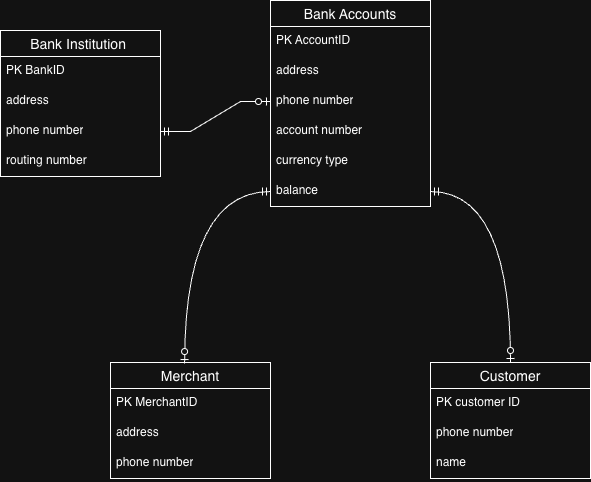

The diagram above was exported from draw.io. Its source (the exported page's mxGraphModel, read from the mxfile embedded in the PNG):
<mxGraphModel dx="1250" dy="824" grid="1" gridSize="10" guides="1" tooltips="1" connect="1" arrows="1" fold="1" page="1" pageScale="1" pageWidth="850" pageHeight="1100" math="0" shadow="0">
  <root>
    <mxCell id="0" />
    <mxCell id="1" parent="0" />
    <mxCell id="g5-jxSjZdCE7X8dTq2nN-12" parent="1" style="swimlane;fontStyle=0;childLayout=stackLayout;horizontal=1;startSize=26;horizontalStack=0;resizeParent=1;resizeParentMax=0;resizeLast=0;collapsible=1;marginBottom=0;align=center;fontSize=14;" value="Bank Institution " vertex="1">
      <mxGeometry height="146" width="160" x="210" y="160" as="geometry" />
    </mxCell>
    <mxCell id="g5-jxSjZdCE7X8dTq2nN-13" parent="g5-jxSjZdCE7X8dTq2nN-12" style="text;strokeColor=none;fillColor=none;spacingLeft=4;spacingRight=4;overflow=hidden;rotatable=0;points=[[0,0.5],[1,0.5]];portConstraint=eastwest;fontSize=12;whiteSpace=wrap;html=1;" value="PK BankID" vertex="1">
      <mxGeometry height="30" width="160" y="26" as="geometry" />
    </mxCell>
    <mxCell id="g5-jxSjZdCE7X8dTq2nN-14" parent="g5-jxSjZdCE7X8dTq2nN-12" style="text;strokeColor=none;fillColor=none;spacingLeft=4;spacingRight=4;overflow=hidden;rotatable=0;points=[[0,0.5],[1,0.5]];portConstraint=eastwest;fontSize=12;whiteSpace=wrap;html=1;" value="address" vertex="1">
      <mxGeometry height="30" width="160" y="56" as="geometry" />
    </mxCell>
    <mxCell id="g5-jxSjZdCE7X8dTq2nN-15" parent="g5-jxSjZdCE7X8dTq2nN-12" style="text;strokeColor=none;fillColor=none;spacingLeft=4;spacingRight=4;overflow=hidden;rotatable=0;points=[[0,0.5],[1,0.5]];portConstraint=eastwest;fontSize=12;whiteSpace=wrap;html=1;" value="phone number" vertex="1">
      <mxGeometry height="30" width="160" y="86" as="geometry" />
    </mxCell>
    <mxCell id="g5-jxSjZdCE7X8dTq2nN-16" parent="g5-jxSjZdCE7X8dTq2nN-12" style="text;strokeColor=none;fillColor=none;spacingLeft=4;spacingRight=4;overflow=hidden;rotatable=0;points=[[0,0.5],[1,0.5]];portConstraint=eastwest;fontSize=12;whiteSpace=wrap;html=1;" value="routing number" vertex="1">
      <mxGeometry height="30" width="160" y="116" as="geometry" />
    </mxCell>
    <mxCell id="g5-jxSjZdCE7X8dTq2nN-17" parent="1" style="swimlane;fontStyle=0;childLayout=stackLayout;horizontal=1;startSize=26;horizontalStack=0;resizeParent=1;resizeParentMax=0;resizeLast=0;collapsible=1;marginBottom=0;align=center;fontSize=14;" value="Bank Accounts" vertex="1">
      <mxGeometry height="206" width="160" x="480" y="130" as="geometry" />
    </mxCell>
    <mxCell id="g5-jxSjZdCE7X8dTq2nN-18" parent="g5-jxSjZdCE7X8dTq2nN-17" style="text;strokeColor=none;fillColor=none;spacingLeft=4;spacingRight=4;overflow=hidden;rotatable=0;points=[[0,0.5],[1,0.5]];portConstraint=eastwest;fontSize=12;whiteSpace=wrap;html=1;" value="PK AccountID" vertex="1">
      <mxGeometry height="30" width="160" y="26" as="geometry" />
    </mxCell>
    <mxCell id="g5-jxSjZdCE7X8dTq2nN-19" parent="g5-jxSjZdCE7X8dTq2nN-17" style="text;strokeColor=none;fillColor=none;spacingLeft=4;spacingRight=4;overflow=hidden;rotatable=0;points=[[0,0.5],[1,0.5]];portConstraint=eastwest;fontSize=12;whiteSpace=wrap;html=1;" value="address" vertex="1">
      <mxGeometry height="30" width="160" y="56" as="geometry" />
    </mxCell>
    <mxCell id="g5-jxSjZdCE7X8dTq2nN-20" parent="g5-jxSjZdCE7X8dTq2nN-17" style="text;strokeColor=none;fillColor=none;spacingLeft=4;spacingRight=4;overflow=hidden;rotatable=0;points=[[0,0.5],[1,0.5]];portConstraint=eastwest;fontSize=12;whiteSpace=wrap;html=1;" value="phone number" vertex="1">
      <mxGeometry height="30" width="160" y="86" as="geometry" />
    </mxCell>
    <mxCell id="g5-jxSjZdCE7X8dTq2nN-21" parent="g5-jxSjZdCE7X8dTq2nN-17" style="text;strokeColor=none;fillColor=none;spacingLeft=4;spacingRight=4;overflow=hidden;rotatable=0;points=[[0,0.5],[1,0.5]];portConstraint=eastwest;fontSize=12;whiteSpace=wrap;html=1;" value="account number" vertex="1">
      <mxGeometry height="30" width="160" y="116" as="geometry" />
    </mxCell>
    <mxCell id="g5-jxSjZdCE7X8dTq2nN-22" parent="g5-jxSjZdCE7X8dTq2nN-17" style="text;strokeColor=none;fillColor=none;spacingLeft=4;spacingRight=4;overflow=hidden;rotatable=0;points=[[0,0.5],[1,0.5]];portConstraint=eastwest;fontSize=12;whiteSpace=wrap;html=1;" value="currency type" vertex="1">
      <mxGeometry height="30" width="160" y="146" as="geometry" />
    </mxCell>
    <mxCell id="g5-jxSjZdCE7X8dTq2nN-23" parent="g5-jxSjZdCE7X8dTq2nN-17" style="text;strokeColor=none;fillColor=none;spacingLeft=4;spacingRight=4;overflow=hidden;rotatable=0;points=[[0,0.5],[1,0.5]];portConstraint=eastwest;fontSize=12;whiteSpace=wrap;html=1;" value="balance" vertex="1">
      <mxGeometry height="30" width="160" y="176" as="geometry" />
    </mxCell>
    <mxCell id="g5-jxSjZdCE7X8dTq2nN-24" edge="1" parent="1" source="g5-jxSjZdCE7X8dTq2nN-15" style="edgeStyle=entityRelationEdgeStyle;fontSize=12;html=1;endArrow=ERzeroToOne;startArrow=ERmandOne;rounded=0;entryX=0;entryY=0.5;entryDx=0;entryDy=0;exitX=1;exitY=0.5;exitDx=0;exitDy=0;" target="g5-jxSjZdCE7X8dTq2nN-20" value="">
      <mxGeometry height="100" relative="1" width="100" as="geometry">
        <mxPoint x="170" y="420" as="sourcePoint" />
        <mxPoint x="270" y="320" as="targetPoint" />
      </mxGeometry>
    </mxCell>
    <mxCell id="g5-jxSjZdCE7X8dTq2nN-25" parent="1" style="swimlane;fontStyle=0;childLayout=stackLayout;horizontal=1;startSize=26;horizontalStack=0;resizeParent=1;resizeParentMax=0;resizeLast=0;collapsible=1;marginBottom=0;align=center;fontSize=14;" value="Merchant" vertex="1">
      <mxGeometry height="116" width="160" x="320" y="492" as="geometry" />
    </mxCell>
    <mxCell id="g5-jxSjZdCE7X8dTq2nN-26" parent="g5-jxSjZdCE7X8dTq2nN-25" style="text;strokeColor=none;fillColor=none;spacingLeft=4;spacingRight=4;overflow=hidden;rotatable=0;points=[[0,0.5],[1,0.5]];portConstraint=eastwest;fontSize=12;whiteSpace=wrap;html=1;" value="PK MerchantID" vertex="1">
      <mxGeometry height="30" width="160" y="26" as="geometry" />
    </mxCell>
    <mxCell id="g5-jxSjZdCE7X8dTq2nN-27" parent="g5-jxSjZdCE7X8dTq2nN-25" style="text;strokeColor=none;fillColor=none;spacingLeft=4;spacingRight=4;overflow=hidden;rotatable=0;points=[[0,0.5],[1,0.5]];portConstraint=eastwest;fontSize=12;whiteSpace=wrap;html=1;" value="address" vertex="1">
      <mxGeometry height="30" width="160" y="56" as="geometry" />
    </mxCell>
    <mxCell id="g5-jxSjZdCE7X8dTq2nN-28" parent="g5-jxSjZdCE7X8dTq2nN-25" style="text;strokeColor=none;fillColor=none;spacingLeft=4;spacingRight=4;overflow=hidden;rotatable=0;points=[[0,0.5],[1,0.5]];portConstraint=eastwest;fontSize=12;whiteSpace=wrap;html=1;" value="phone number" vertex="1">
      <mxGeometry height="30" width="160" y="86" as="geometry" />
    </mxCell>
    <mxCell id="g5-jxSjZdCE7X8dTq2nN-32" parent="1" style="swimlane;fontStyle=0;childLayout=stackLayout;horizontal=1;startSize=26;horizontalStack=0;resizeParent=1;resizeParentMax=0;resizeLast=0;collapsible=1;marginBottom=0;align=center;fontSize=14;" value="Customer" vertex="1">
      <mxGeometry height="116" width="160" x="640" y="492" as="geometry" />
    </mxCell>
    <mxCell id="g5-jxSjZdCE7X8dTq2nN-33" parent="g5-jxSjZdCE7X8dTq2nN-32" style="text;strokeColor=none;fillColor=none;spacingLeft=4;spacingRight=4;overflow=hidden;rotatable=0;points=[[0,0.5],[1,0.5]];portConstraint=eastwest;fontSize=12;whiteSpace=wrap;html=1;" value="PK customer ID" vertex="1">
      <mxGeometry height="30" width="160" y="26" as="geometry" />
    </mxCell>
    <mxCell id="g5-jxSjZdCE7X8dTq2nN-34" parent="g5-jxSjZdCE7X8dTq2nN-32" style="text;strokeColor=none;fillColor=none;spacingLeft=4;spacingRight=4;overflow=hidden;rotatable=0;points=[[0,0.5],[1,0.5]];portConstraint=eastwest;fontSize=12;whiteSpace=wrap;html=1;" value="phone number" vertex="1">
      <mxGeometry height="30" width="160" y="56" as="geometry" />
    </mxCell>
    <mxCell id="g5-jxSjZdCE7X8dTq2nN-35" parent="g5-jxSjZdCE7X8dTq2nN-32" style="text;strokeColor=none;fillColor=none;spacingLeft=4;spacingRight=4;overflow=hidden;rotatable=0;points=[[0,0.5],[1,0.5]];portConstraint=eastwest;fontSize=12;whiteSpace=wrap;html=1;" value="name" vertex="1">
      <mxGeometry height="30" width="160" y="86" as="geometry" />
    </mxCell>
    <mxCell id="g5-jxSjZdCE7X8dTq2nN-36" edge="1" parent="1" source="g5-jxSjZdCE7X8dTq2nN-23" style="edgeStyle=orthogonalEdgeStyle;fontSize=12;html=1;endArrow=ERzeroToOne;startArrow=ERmandOne;rounded=0;entryX=0.5;entryY=0;entryDx=0;entryDy=0;curved=1;" target="g5-jxSjZdCE7X8dTq2nN-32" value="">
      <mxGeometry height="100" relative="1" width="100" as="geometry">
        <mxPoint x="170" y="420" as="sourcePoint" />
        <mxPoint x="270" y="320" as="targetPoint" />
      </mxGeometry>
    </mxCell>
    <mxCell id="g5-jxSjZdCE7X8dTq2nN-37" edge="1" parent="1" source="g5-jxSjZdCE7X8dTq2nN-23" style="edgeStyle=orthogonalEdgeStyle;fontSize=12;html=1;endArrow=ERzeroToOne;startArrow=ERmandOne;rounded=0;exitX=0;exitY=0.5;exitDx=0;exitDy=0;entryX=0.463;entryY=0.009;entryDx=0;entryDy=0;entryPerimeter=0;curved=1;" target="g5-jxSjZdCE7X8dTq2nN-25" value="">
      <mxGeometry height="100" relative="1" width="100" as="geometry">
        <mxPoint x="465" y="306" as="sourcePoint" />
        <mxPoint x="380" y="477" as="targetPoint" />
      </mxGeometry>
    </mxCell>
  </root>
</mxGraphModel>